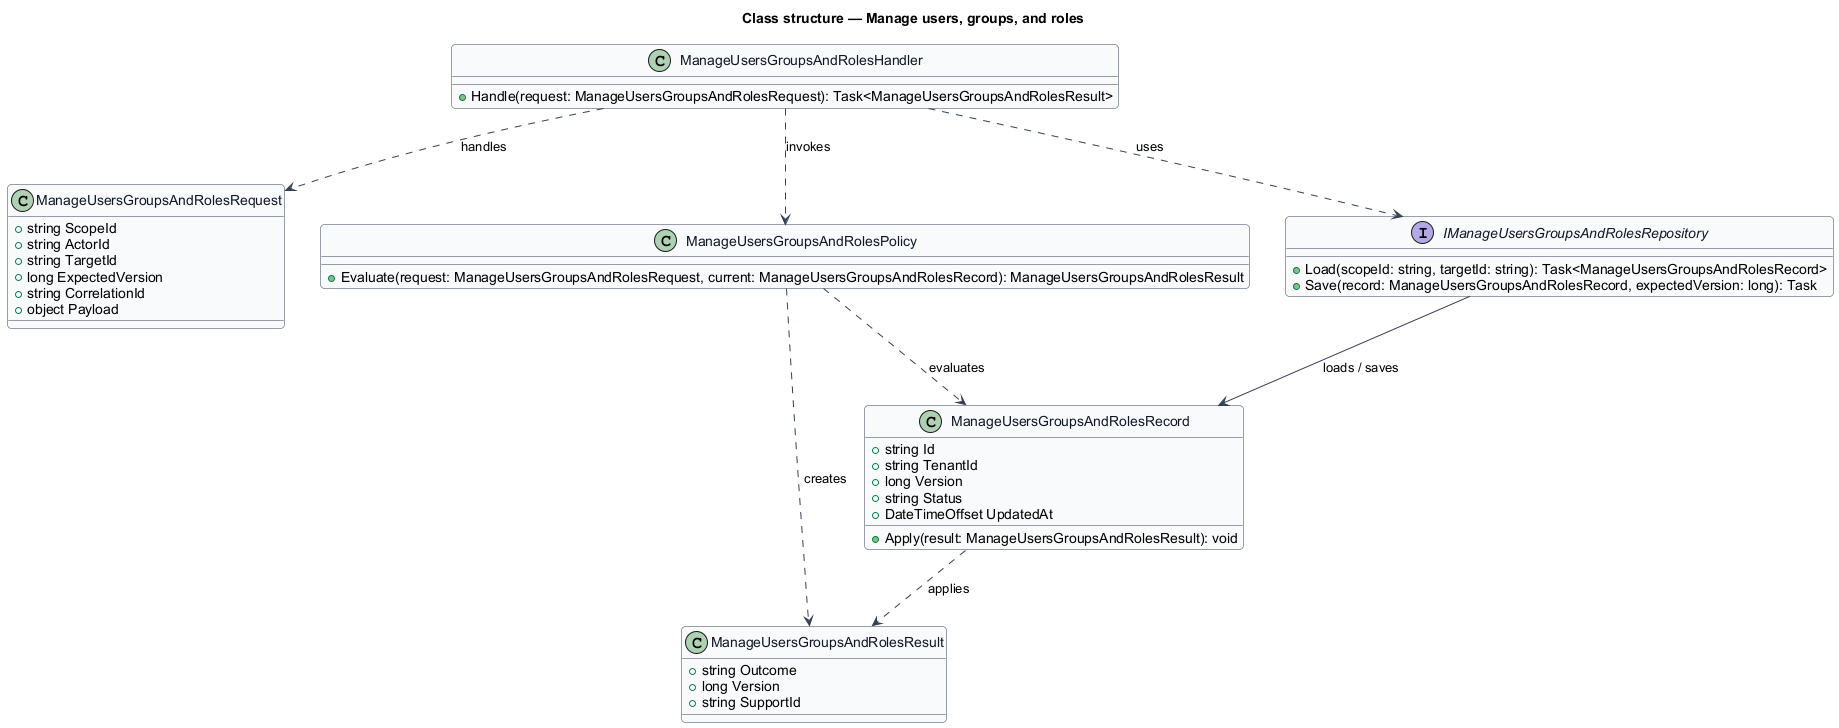

The diagram above was rendered by PlantUML. Its source (embedded in the PNG):
@startuml
skinparam backgroundColor #FFFFFF
skinparam shadowing false
skinparam roundcorner 8
skinparam defaultFontName Arial
skinparam ArrowColor #344054
skinparam class {
  BorderColor #344054
  FontColor #101828
  BackgroundColor #F9FAFB
}
title Class structure — Manage users, groups, and roles

class ManageUsersGroupsAndRolesRequest {
  +string ScopeId
  +string ActorId
  +string TargetId
  +long ExpectedVersion
  +string CorrelationId
  +object Payload
}

class ManageUsersGroupsAndRolesResult {
  +string Outcome
  +long Version
  +string SupportId
}

class ManageUsersGroupsAndRolesRecord {
  +string Id
  +string TenantId
  +long Version
  +string Status
  +DateTimeOffset UpdatedAt
  +Apply(result: ManageUsersGroupsAndRolesResult): void
}

class ManageUsersGroupsAndRolesPolicy {
  +Evaluate(request: ManageUsersGroupsAndRolesRequest, current: ManageUsersGroupsAndRolesRecord): ManageUsersGroupsAndRolesResult
}

interface IManageUsersGroupsAndRolesRepository {
  +Load(scopeId: string, targetId: string): Task<ManageUsersGroupsAndRolesRecord>
  +Save(record: ManageUsersGroupsAndRolesRecord, expectedVersion: long): Task
}

class ManageUsersGroupsAndRolesHandler {
  +Handle(request: ManageUsersGroupsAndRolesRequest): Task<ManageUsersGroupsAndRolesResult>
}

ManageUsersGroupsAndRolesHandler ..> ManageUsersGroupsAndRolesRequest : handles
ManageUsersGroupsAndRolesHandler ..> ManageUsersGroupsAndRolesPolicy : invokes
ManageUsersGroupsAndRolesHandler ..> IManageUsersGroupsAndRolesRepository : uses
IManageUsersGroupsAndRolesRepository --> ManageUsersGroupsAndRolesRecord : loads / saves
ManageUsersGroupsAndRolesPolicy ..> ManageUsersGroupsAndRolesRecord : evaluates
ManageUsersGroupsAndRolesPolicy ..> ManageUsersGroupsAndRolesResult : creates
ManageUsersGroupsAndRolesRecord ..> ManageUsersGroupsAndRolesResult : applies
@enduml